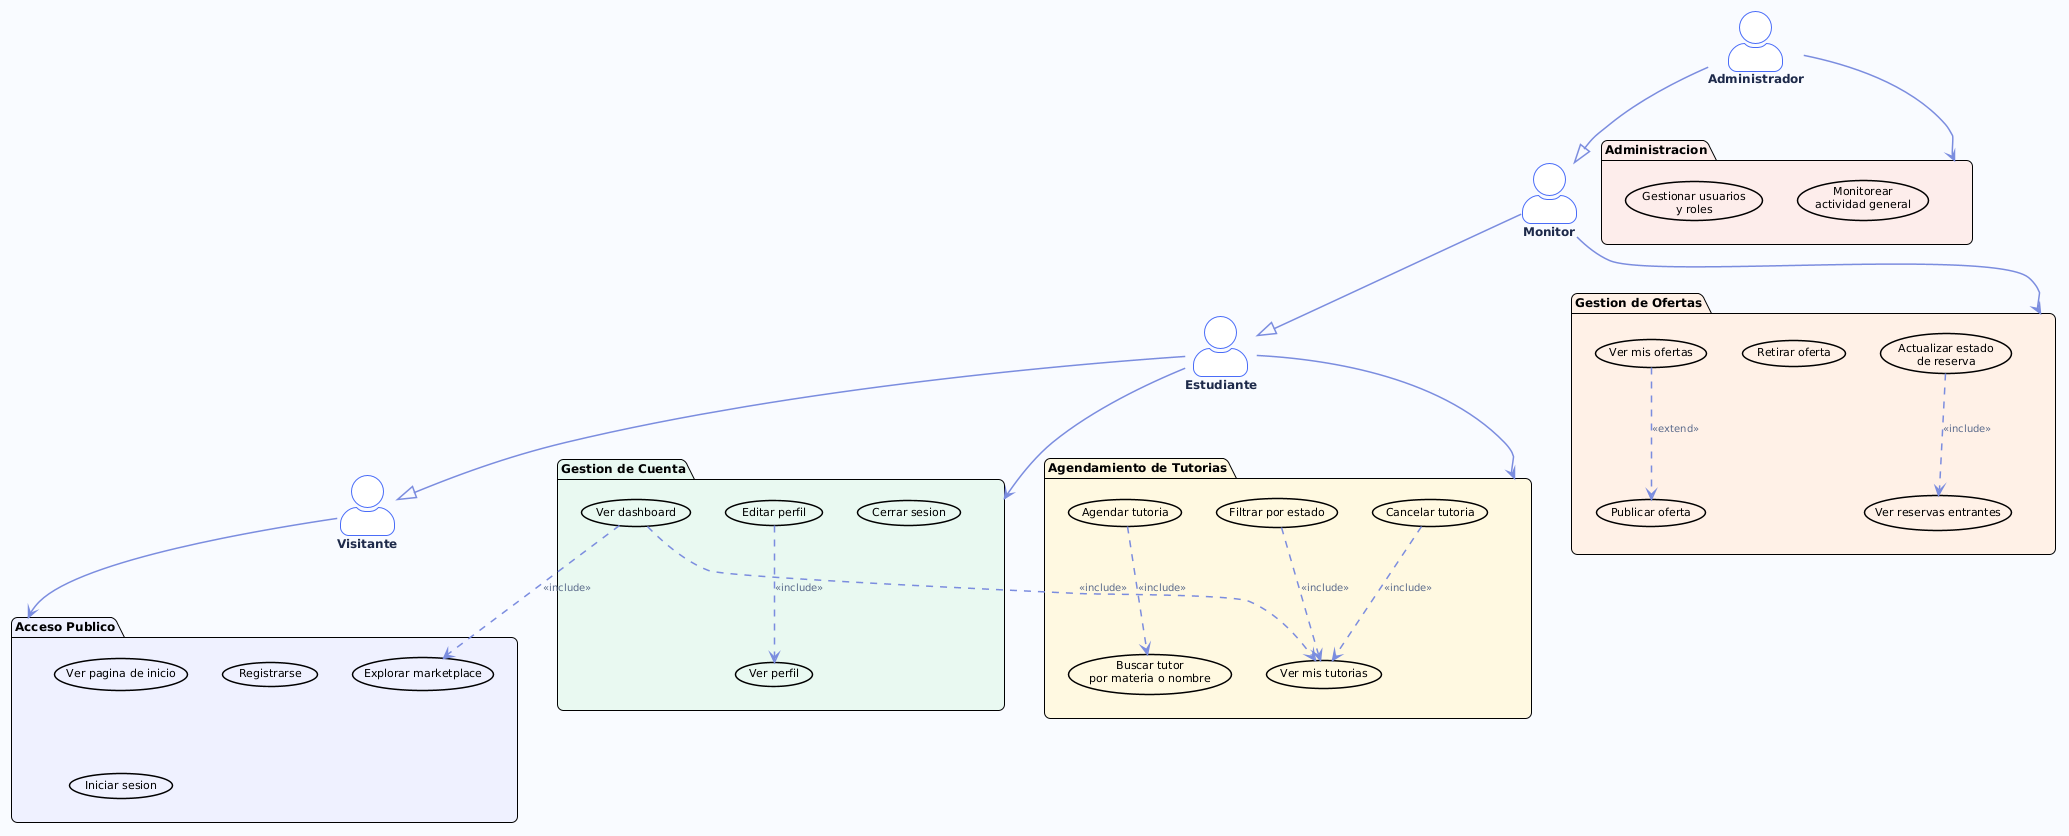

The diagram above was rendered by PlantUML. Its source (embedded in the PNG):
@startuml
!theme plain
skinparam backgroundColor #F8FAFF
skinparam actorStyle awesome
skinparam defaultFontName Segoe UI
skinparam defaultFontSize 12
skinparam shadowing false
skinparam roundcorner 12

skinparam actor {
  BackgroundColor #FFFFFF
  BorderColor #4A6CF7
  FontColor #1E2A4A
  FontStyle bold
}

skinparam usecase {
  BorderThickness 1.5
  FontSize 11
}

skinparam package {
  FontStyle bold
  FontSize 12
}

skinparam arrow {
  Color #7B8CDE
  FontColor #5A6A8A
  FontSize 10
  Thickness 1.5
}

' ══════════════════════════════════════════════
'  ACTORES (separados verticalmente)
' ══════════════════════════════════════════════

actor "Visitante"     as Visitante
actor "Estudiante"    as Estudiante
actor "Monitor"       as Monitor
actor "Administrador" as Admin

Estudiante --|> Visitante
Monitor    --|> Estudiante
Admin      --|> Monitor

' ══════════════════════════════════════════════
'  PAQUETE 1 — solo Visitante
' ══════════════════════════════════════════════

package "Acceso Publico" as PKG1 #EEF0FF {
  usecase "Ver pagina de inicio" as UC_Home        #EEF0FF
  usecase "Explorar marketplace" as UC_Marketplace #EEF0FF
  usecase "Registrarse"          as UC_Register    #EEF0FF
  usecase "Iniciar sesion"       as UC_Login       #EEF0FF
}

' ══════════════════════════════════════════════
'  PAQUETE 2 — Estudiante: cuenta
' ══════════════════════════════════════════════

package "Gestion de Cuenta" as PKG2 #E8F8F0 {
  usecase "Ver dashboard"  as UC_Dashboard   #E8F8F0
  usecase "Ver perfil"     as UC_Profile     #E8F8F0
  usecase "Editar perfil"  as UC_EditProfile #E8F8F0
  usecase "Cerrar sesion"  as UC_Logout      #E8F8F0
}

' ══════════════════════════════════════════════
'  PAQUETE 3 — Estudiante: tutorias
' ══════════════════════════════════════════════

package "Agendamiento de Tutorias" as PKG3 #FFF8E1 {
  usecase "Buscar tutor\npor materia o nombre" as UC_Search         #FFF8E1
  usecase "Agendar tutoria"                    as UC_Book           #FFF8E1
  usecase "Ver mis tutorias"                   as UC_MyBookings     #FFF8E1
  usecase "Filtrar por estado"                 as UC_FilterBookings #FFF8E1
  usecase "Cancelar tutoria"                   as UC_CancelBooking  #FFF8E1
}

' ══════════════════════════════════════════════
'  PAQUETE 4 — Monitor
' ══════════════════════════════════════════════

package "Gestion de Ofertas" as PKG4 #FEF0E7 {
  usecase "Publicar oferta"               as UC_CreateOffer      #FEF0E7
  usecase "Ver mis ofertas"               as UC_MyOffers         #FEF0E7
  usecase "Retirar oferta"                as UC_DeactivateOffer  #FEF0E7
  usecase "Ver reservas entrantes"        as UC_IncomingBookings #FEF0E7
  usecase "Actualizar estado\nde reserva" as UC_UpdateBooking    #FEF0E7
}

' ══════════════════════════════════════════════
'  PAQUETE 5 — Administrador
' ══════════════════════════════════════════════

package "Administracion" as PKG5 #FDECEA {
  usecase "Gestionar usuarios\ny roles"   as UC_ManageUsers #FDECEA
  usecase "Monitorear\nactividad general" as UC_Monitor     #FDECEA
}

' ══════════════════════════════════════════════
'  RELACIONES — cada actor solo apunta a SU bloque
' ══════════════════════════════════════════════

Visitante  -down-> PKG1

Estudiante -down-> PKG2
Estudiante -down-> PKG3

Monitor    -down-> PKG4

Admin      -down-> PKG5

' ══════════════════════════════════════════════
'  INCLUDE / EXTEND
' ══════════════════════════════════════════════

UC_Book           ..> UC_Search           : <<include>>
UC_FilterBookings ..> UC_MyBookings       : <<include>>
UC_CancelBooking  ..> UC_MyBookings       : <<include>>
UC_EditProfile    ..> UC_Profile          : <<include>>
UC_UpdateBooking  ..> UC_IncomingBookings : <<include>>
UC_MyOffers       ..> UC_CreateOffer      : <<extend>>
UC_Dashboard      ..> UC_MyBookings       : <<include>>
UC_Dashboard      ..> UC_Marketplace      : <<include>>
@enduml